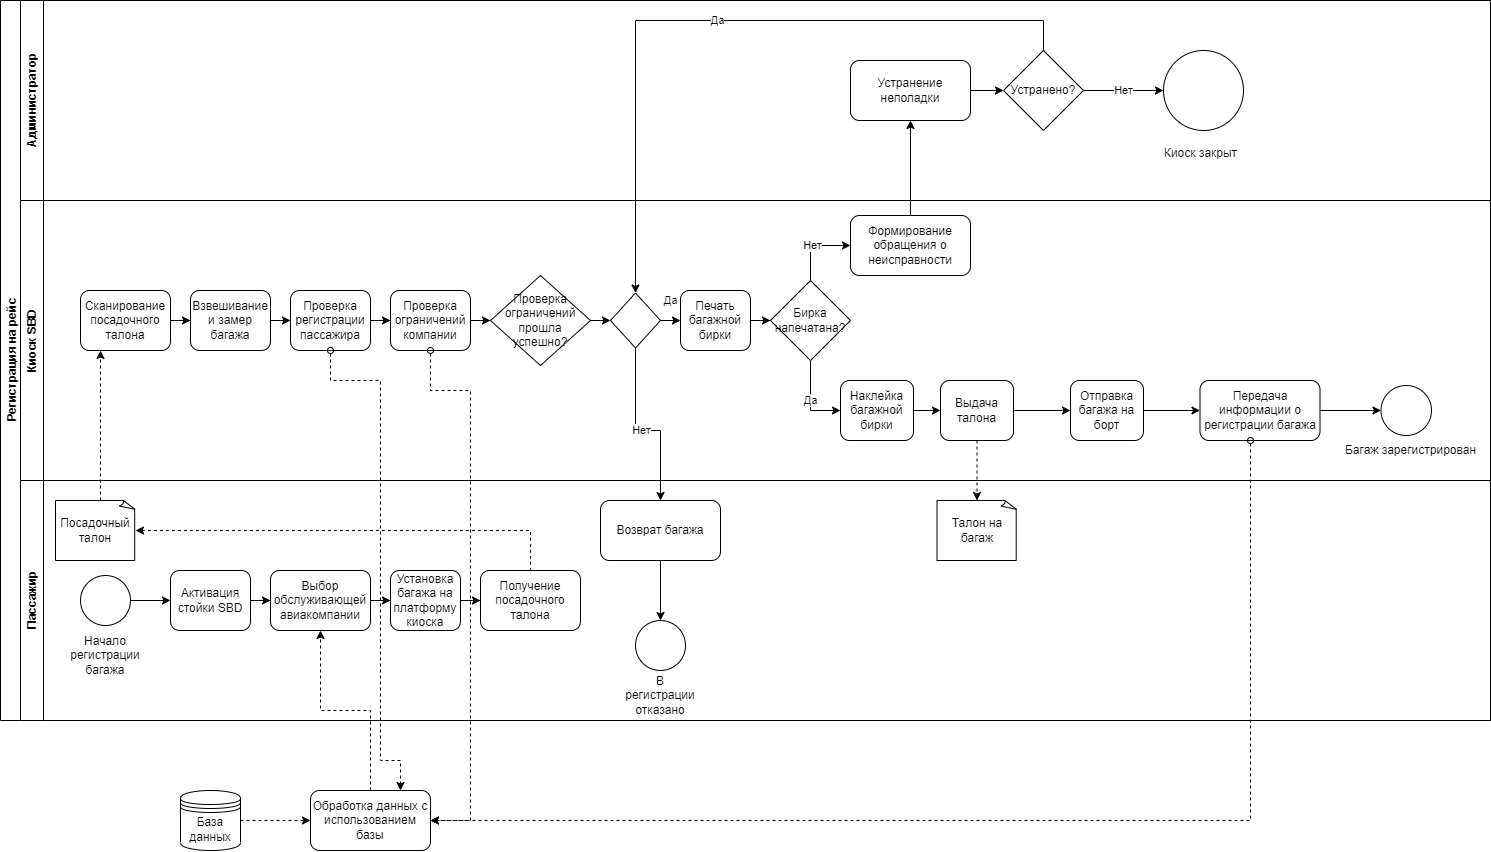

The diagram above was exported from draw.io. Its source (the exported page's mxGraphModel, read from the mxfile embedded in the PNG):
<mxGraphModel dx="1723" dy="1167" grid="1" gridSize="10" guides="1" tooltips="1" connect="1" arrows="1" fold="1" page="1" pageScale="1" pageWidth="827" pageHeight="1169" math="0" shadow="0">
  <root>
    <mxCell id="0" />
    <mxCell id="1" parent="0" />
    <mxCell id="0YTkGczeG3YsDpF2592z-1" value="Регистрация на рейс" style="swimlane;horizontal=0;whiteSpace=wrap;html=1;" parent="1" vertex="1">
      <mxGeometry y="40" width="1490" height="720" as="geometry" />
    </mxCell>
    <mxCell id="0YTkGczeG3YsDpF2592z-2" value="Администратор" style="swimlane;horizontal=0;whiteSpace=wrap;html=1;" parent="0YTkGczeG3YsDpF2592z-1" vertex="1">
      <mxGeometry x="20" width="1470" height="200" as="geometry" />
    </mxCell>
    <mxCell id="0YTkGczeG3YsDpF2592z-3" style="edgeStyle=orthogonalEdgeStyle;rounded=0;orthogonalLoop=1;jettySize=auto;html=1;entryX=0;entryY=0.5;entryDx=0;entryDy=0;" parent="0YTkGczeG3YsDpF2592z-2" source="0YTkGczeG3YsDpF2592z-4" target="0YTkGczeG3YsDpF2592z-6" edge="1">
      <mxGeometry relative="1" as="geometry" />
    </mxCell>
    <mxCell id="0YTkGczeG3YsDpF2592z-4" value="Устранение неполадки" style="rounded=1;whiteSpace=wrap;html=1;" parent="0YTkGczeG3YsDpF2592z-2" vertex="1">
      <mxGeometry x="830" y="60" width="120" height="60" as="geometry" />
    </mxCell>
    <mxCell id="0YTkGczeG3YsDpF2592z-5" value="Нет" style="edgeStyle=orthogonalEdgeStyle;rounded=0;orthogonalLoop=1;jettySize=auto;html=1;" parent="0YTkGczeG3YsDpF2592z-2" source="0YTkGczeG3YsDpF2592z-6" target="0YTkGczeG3YsDpF2592z-7" edge="1">
      <mxGeometry relative="1" as="geometry" />
    </mxCell>
    <mxCell id="0YTkGczeG3YsDpF2592z-6" value="Устранено?" style="rhombus;whiteSpace=wrap;html=1;" parent="0YTkGczeG3YsDpF2592z-2" vertex="1">
      <mxGeometry x="983" y="50" width="80" height="80" as="geometry" />
    </mxCell>
    <mxCell id="0YTkGczeG3YsDpF2592z-7" value="" style="ellipse;whiteSpace=wrap;html=1;" parent="0YTkGczeG3YsDpF2592z-2" vertex="1">
      <mxGeometry x="1143" y="50" width="80" height="80" as="geometry" />
    </mxCell>
    <mxCell id="0YTkGczeG3YsDpF2592z-8" value="Киоск SBD" style="swimlane;horizontal=0;whiteSpace=wrap;html=1;" parent="0YTkGczeG3YsDpF2592z-1" vertex="1">
      <mxGeometry x="20" y="200" width="1470" height="280" as="geometry" />
    </mxCell>
    <mxCell id="0YTkGczeG3YsDpF2592z-9" value="" style="edgeStyle=orthogonalEdgeStyle;rounded=0;orthogonalLoop=1;jettySize=auto;html=1;" parent="0YTkGczeG3YsDpF2592z-8" source="0YTkGczeG3YsDpF2592z-10" target="0YTkGczeG3YsDpF2592z-12" edge="1">
      <mxGeometry relative="1" as="geometry" />
    </mxCell>
    <mxCell id="0YTkGczeG3YsDpF2592z-10" value="Сканирование посадочного талона" style="rounded=1;whiteSpace=wrap;html=1;" parent="0YTkGczeG3YsDpF2592z-8" vertex="1">
      <mxGeometry x="60" y="90" width="90" height="60" as="geometry" />
    </mxCell>
    <mxCell id="0YTkGczeG3YsDpF2592z-11" value="" style="edgeStyle=orthogonalEdgeStyle;rounded=0;orthogonalLoop=1;jettySize=auto;html=1;" parent="0YTkGczeG3YsDpF2592z-8" source="0YTkGczeG3YsDpF2592z-12" target="0YTkGczeG3YsDpF2592z-14" edge="1">
      <mxGeometry relative="1" as="geometry" />
    </mxCell>
    <mxCell id="0YTkGczeG3YsDpF2592z-12" value="Взвешивание и замер багажа" style="whiteSpace=wrap;html=1;rounded=1;" parent="0YTkGczeG3YsDpF2592z-8" vertex="1">
      <mxGeometry x="170" y="90" width="80" height="60" as="geometry" />
    </mxCell>
    <mxCell id="0YTkGczeG3YsDpF2592z-13" value="" style="edgeStyle=orthogonalEdgeStyle;rounded=0;orthogonalLoop=1;jettySize=auto;html=1;" parent="0YTkGczeG3YsDpF2592z-8" source="0YTkGczeG3YsDpF2592z-14" target="0YTkGczeG3YsDpF2592z-16" edge="1">
      <mxGeometry relative="1" as="geometry" />
    </mxCell>
    <mxCell id="0YTkGczeG3YsDpF2592z-14" value="Проверка регистрации пассажира" style="whiteSpace=wrap;html=1;rounded=1;" parent="0YTkGczeG3YsDpF2592z-8" vertex="1">
      <mxGeometry x="270" y="90" width="80" height="60" as="geometry" />
    </mxCell>
    <mxCell id="0YTkGczeG3YsDpF2592z-15" style="edgeStyle=orthogonalEdgeStyle;rounded=0;orthogonalLoop=1;jettySize=auto;html=1;entryX=0;entryY=0.5;entryDx=0;entryDy=0;" parent="0YTkGczeG3YsDpF2592z-8" source="0YTkGczeG3YsDpF2592z-16" target="0YTkGczeG3YsDpF2592z-18" edge="1">
      <mxGeometry relative="1" as="geometry" />
    </mxCell>
    <mxCell id="0YTkGczeG3YsDpF2592z-16" value="Проверка ограничений компании" style="whiteSpace=wrap;html=1;rounded=1;" parent="0YTkGczeG3YsDpF2592z-8" vertex="1">
      <mxGeometry x="370" y="90" width="80" height="60" as="geometry" />
    </mxCell>
    <mxCell id="vPa72PCp9Q46B1JzaZBX-4" style="edgeStyle=orthogonalEdgeStyle;rounded=0;orthogonalLoop=1;jettySize=auto;html=1;exitX=1;exitY=0.5;exitDx=0;exitDy=0;entryX=0;entryY=0.5;entryDx=0;entryDy=0;" edge="1" parent="0YTkGczeG3YsDpF2592z-8" source="0YTkGczeG3YsDpF2592z-18" target="vPa72PCp9Q46B1JzaZBX-3">
      <mxGeometry relative="1" as="geometry" />
    </mxCell>
    <mxCell id="0YTkGczeG3YsDpF2592z-18" value="Проверка ограничений прошла успешно?" style="rhombus;whiteSpace=wrap;html=1;" parent="0YTkGczeG3YsDpF2592z-8" vertex="1">
      <mxGeometry x="470" y="75" width="100" height="90" as="geometry" />
    </mxCell>
    <mxCell id="0YTkGczeG3YsDpF2592z-19" style="edgeStyle=orthogonalEdgeStyle;rounded=0;orthogonalLoop=1;jettySize=auto;html=1;entryX=0;entryY=0.5;entryDx=0;entryDy=0;" parent="0YTkGczeG3YsDpF2592z-8" source="0YTkGczeG3YsDpF2592z-20" target="0YTkGczeG3YsDpF2592z-23" edge="1">
      <mxGeometry relative="1" as="geometry" />
    </mxCell>
    <mxCell id="0YTkGczeG3YsDpF2592z-20" value="Печать багажной бирки" style="rounded=1;whiteSpace=wrap;html=1;" parent="0YTkGczeG3YsDpF2592z-8" vertex="1">
      <mxGeometry x="660" y="90" width="70" height="60" as="geometry" />
    </mxCell>
    <mxCell id="0YTkGczeG3YsDpF2592z-21" value="Нет" style="edgeStyle=orthogonalEdgeStyle;rounded=0;orthogonalLoop=1;jettySize=auto;html=1;entryX=0;entryY=0.5;entryDx=0;entryDy=0;" parent="0YTkGczeG3YsDpF2592z-8" source="0YTkGczeG3YsDpF2592z-23" target="0YTkGczeG3YsDpF2592z-24" edge="1">
      <mxGeometry relative="1" as="geometry" />
    </mxCell>
    <mxCell id="0YTkGczeG3YsDpF2592z-22" value="Да" style="edgeStyle=orthogonalEdgeStyle;rounded=0;orthogonalLoop=1;jettySize=auto;html=1;entryX=0;entryY=0.5;entryDx=0;entryDy=0;" parent="0YTkGczeG3YsDpF2592z-8" source="0YTkGczeG3YsDpF2592z-23" target="0YTkGczeG3YsDpF2592z-26" edge="1">
      <mxGeometry relative="1" as="geometry" />
    </mxCell>
    <mxCell id="0YTkGczeG3YsDpF2592z-23" value="Бирка напечатана?" style="rhombus;whiteSpace=wrap;html=1;" parent="0YTkGczeG3YsDpF2592z-8" vertex="1">
      <mxGeometry x="750" y="80" width="80" height="80" as="geometry" />
    </mxCell>
    <mxCell id="0YTkGczeG3YsDpF2592z-24" value="Формирование обращения о неисправности" style="rounded=1;whiteSpace=wrap;html=1;" parent="0YTkGczeG3YsDpF2592z-8" vertex="1">
      <mxGeometry x="830" y="15" width="120" height="60" as="geometry" />
    </mxCell>
    <mxCell id="0YTkGczeG3YsDpF2592z-25" style="edgeStyle=orthogonalEdgeStyle;rounded=0;orthogonalLoop=1;jettySize=auto;html=1;entryX=0;entryY=0.5;entryDx=0;entryDy=0;" parent="0YTkGczeG3YsDpF2592z-8" source="0YTkGczeG3YsDpF2592z-26" target="0YTkGczeG3YsDpF2592z-34" edge="1">
      <mxGeometry relative="1" as="geometry" />
    </mxCell>
    <mxCell id="0YTkGczeG3YsDpF2592z-26" value="Наклейка багажной бирки" style="rounded=1;whiteSpace=wrap;html=1;" parent="0YTkGczeG3YsDpF2592z-8" vertex="1">
      <mxGeometry x="820" y="180" width="73" height="60" as="geometry" />
    </mxCell>
    <mxCell id="0YTkGczeG3YsDpF2592z-27" value="" style="edgeStyle=orthogonalEdgeStyle;rounded=0;orthogonalLoop=1;jettySize=auto;html=1;" parent="0YTkGczeG3YsDpF2592z-8" source="0YTkGczeG3YsDpF2592z-28" target="0YTkGczeG3YsDpF2592z-30" edge="1">
      <mxGeometry relative="1" as="geometry" />
    </mxCell>
    <mxCell id="0YTkGczeG3YsDpF2592z-28" value="Отправка багажа на борт" style="rounded=1;whiteSpace=wrap;html=1;" parent="0YTkGczeG3YsDpF2592z-8" vertex="1">
      <mxGeometry x="1050" y="180" width="73" height="60" as="geometry" />
    </mxCell>
    <mxCell id="0YTkGczeG3YsDpF2592z-29" value="" style="edgeStyle=orthogonalEdgeStyle;rounded=0;orthogonalLoop=1;jettySize=auto;html=1;" parent="0YTkGczeG3YsDpF2592z-8" source="0YTkGczeG3YsDpF2592z-30" target="0YTkGczeG3YsDpF2592z-31" edge="1">
      <mxGeometry relative="1" as="geometry" />
    </mxCell>
    <mxCell id="0YTkGczeG3YsDpF2592z-30" value="Передача информации о регистрации багажа" style="whiteSpace=wrap;html=1;rounded=1;" parent="0YTkGczeG3YsDpF2592z-8" vertex="1">
      <mxGeometry x="1179.5" y="180" width="120" height="60" as="geometry" />
    </mxCell>
    <mxCell id="0YTkGczeG3YsDpF2592z-31" value="" style="ellipse;whiteSpace=wrap;html=1;rounded=1;" parent="0YTkGczeG3YsDpF2592z-8" vertex="1">
      <mxGeometry x="1360.5" y="185" width="50.5" height="50" as="geometry" />
    </mxCell>
    <mxCell id="0YTkGczeG3YsDpF2592z-33" style="edgeStyle=orthogonalEdgeStyle;rounded=0;orthogonalLoop=1;jettySize=auto;html=1;entryX=0;entryY=0.5;entryDx=0;entryDy=0;" parent="0YTkGczeG3YsDpF2592z-8" source="0YTkGczeG3YsDpF2592z-34" target="0YTkGczeG3YsDpF2592z-28" edge="1">
      <mxGeometry relative="1" as="geometry" />
    </mxCell>
    <mxCell id="0YTkGczeG3YsDpF2592z-34" value="Выдача талона" style="rounded=1;whiteSpace=wrap;html=1;" parent="0YTkGczeG3YsDpF2592z-8" vertex="1">
      <mxGeometry x="920" y="180" width="73" height="60" as="geometry" />
    </mxCell>
    <mxCell id="vPa72PCp9Q46B1JzaZBX-5" value="Да" style="edgeStyle=orthogonalEdgeStyle;rounded=0;orthogonalLoop=1;jettySize=auto;html=1;exitX=1;exitY=0.5;exitDx=0;exitDy=0;entryX=0;entryY=0.5;entryDx=0;entryDy=0;" edge="1" parent="0YTkGczeG3YsDpF2592z-8" source="vPa72PCp9Q46B1JzaZBX-3" target="0YTkGczeG3YsDpF2592z-20">
      <mxGeometry y="20" relative="1" as="geometry">
        <mxPoint as="offset" />
      </mxGeometry>
    </mxCell>
    <mxCell id="vPa72PCp9Q46B1JzaZBX-3" value="" style="rhombus;whiteSpace=wrap;html=1;" vertex="1" parent="0YTkGczeG3YsDpF2592z-8">
      <mxGeometry x="590" y="92.5" width="50" height="55" as="geometry" />
    </mxCell>
    <mxCell id="0YTkGczeG3YsDpF2592z-35" value="Пассажир" style="swimlane;horizontal=0;whiteSpace=wrap;html=1;startSize=23;" parent="0YTkGczeG3YsDpF2592z-1" vertex="1">
      <mxGeometry x="20" y="480" width="1470" height="240" as="geometry" />
    </mxCell>
    <mxCell id="0YTkGczeG3YsDpF2592z-36" style="edgeStyle=orthogonalEdgeStyle;rounded=0;orthogonalLoop=1;jettySize=auto;html=1;entryX=0;entryY=0.5;entryDx=0;entryDy=0;" parent="0YTkGczeG3YsDpF2592z-35" source="0YTkGczeG3YsDpF2592z-37" target="0YTkGczeG3YsDpF2592z-40" edge="1">
      <mxGeometry relative="1" as="geometry" />
    </mxCell>
    <mxCell id="0YTkGczeG3YsDpF2592z-37" value="" style="ellipse;whiteSpace=wrap;html=1;aspect=fixed;" parent="0YTkGczeG3YsDpF2592z-35" vertex="1">
      <mxGeometry x="60" y="95" width="50" height="50" as="geometry" />
    </mxCell>
    <mxCell id="0YTkGczeG3YsDpF2592z-38" value="Начало регистрации багажа" style="text;html=1;strokeColor=none;fillColor=none;align=center;verticalAlign=middle;whiteSpace=wrap;rounded=0;" parent="0YTkGczeG3YsDpF2592z-35" vertex="1">
      <mxGeometry x="55" y="160" width="60" height="30" as="geometry" />
    </mxCell>
    <mxCell id="0YTkGczeG3YsDpF2592z-39" value="" style="edgeStyle=orthogonalEdgeStyle;rounded=0;orthogonalLoop=1;jettySize=auto;html=1;" parent="0YTkGczeG3YsDpF2592z-35" source="0YTkGczeG3YsDpF2592z-40" target="0YTkGczeG3YsDpF2592z-42" edge="1">
      <mxGeometry relative="1" as="geometry" />
    </mxCell>
    <mxCell id="0YTkGczeG3YsDpF2592z-40" value="Активация стойки SBD" style="rounded=1;whiteSpace=wrap;html=1;" parent="0YTkGczeG3YsDpF2592z-35" vertex="1">
      <mxGeometry x="150" y="90" width="80" height="60" as="geometry" />
    </mxCell>
    <mxCell id="0YTkGczeG3YsDpF2592z-41" value="" style="edgeStyle=orthogonalEdgeStyle;rounded=0;orthogonalLoop=1;jettySize=auto;html=1;" parent="0YTkGczeG3YsDpF2592z-35" source="0YTkGczeG3YsDpF2592z-42" target="0YTkGczeG3YsDpF2592z-44" edge="1">
      <mxGeometry relative="1" as="geometry" />
    </mxCell>
    <mxCell id="0YTkGczeG3YsDpF2592z-42" value="Выбор обслуживающей авиакомпании" style="whiteSpace=wrap;html=1;rounded=1;" parent="0YTkGczeG3YsDpF2592z-35" vertex="1">
      <mxGeometry x="250" y="90" width="100" height="60" as="geometry" />
    </mxCell>
    <mxCell id="0YTkGczeG3YsDpF2592z-43" value="" style="edgeStyle=orthogonalEdgeStyle;rounded=0;orthogonalLoop=1;jettySize=auto;html=1;" parent="0YTkGczeG3YsDpF2592z-35" source="0YTkGczeG3YsDpF2592z-44" target="0YTkGczeG3YsDpF2592z-45" edge="1">
      <mxGeometry relative="1" as="geometry" />
    </mxCell>
    <mxCell id="0YTkGczeG3YsDpF2592z-44" value="Установка багажа на платформу киоска" style="whiteSpace=wrap;html=1;rounded=1;" parent="0YTkGczeG3YsDpF2592z-35" vertex="1">
      <mxGeometry x="370" y="90" width="70" height="60" as="geometry" />
    </mxCell>
    <mxCell id="0YTkGczeG3YsDpF2592z-45" value="Получение посадочного талона" style="whiteSpace=wrap;html=1;rounded=1;" parent="0YTkGczeG3YsDpF2592z-35" vertex="1">
      <mxGeometry x="460" y="90" width="100" height="60" as="geometry" />
    </mxCell>
    <mxCell id="vPa72PCp9Q46B1JzaZBX-1" style="edgeStyle=orthogonalEdgeStyle;rounded=0;orthogonalLoop=1;jettySize=auto;html=1;exitX=1;exitY=0.5;exitDx=0;exitDy=0;exitPerimeter=0;entryX=0.5;entryY=0;entryDx=0;entryDy=0;dashed=1;endArrow=none;endFill=0;startArrow=classic;startFill=1;" edge="1" parent="0YTkGczeG3YsDpF2592z-35" source="0YTkGczeG3YsDpF2592z-46" target="0YTkGczeG3YsDpF2592z-45">
      <mxGeometry relative="1" as="geometry" />
    </mxCell>
    <mxCell id="0YTkGczeG3YsDpF2592z-46" value="Посадочный талон" style="whiteSpace=wrap;html=1;shape=mxgraph.basic.document" parent="0YTkGczeG3YsDpF2592z-35" vertex="1">
      <mxGeometry x="35" y="20" width="80" height="60" as="geometry" />
    </mxCell>
    <mxCell id="0YTkGczeG3YsDpF2592z-47" value="" style="edgeStyle=orthogonalEdgeStyle;rounded=0;orthogonalLoop=1;jettySize=auto;html=1;" parent="0YTkGczeG3YsDpF2592z-35" source="0YTkGczeG3YsDpF2592z-48" target="0YTkGczeG3YsDpF2592z-49" edge="1">
      <mxGeometry relative="1" as="geometry" />
    </mxCell>
    <mxCell id="0YTkGczeG3YsDpF2592z-48" value="Возврат багажа" style="rounded=1;whiteSpace=wrap;html=1;" parent="0YTkGczeG3YsDpF2592z-35" vertex="1">
      <mxGeometry x="580" y="20" width="120" height="60" as="geometry" />
    </mxCell>
    <mxCell id="0YTkGczeG3YsDpF2592z-49" value="" style="ellipse;whiteSpace=wrap;html=1;rounded=1;" parent="0YTkGczeG3YsDpF2592z-35" vertex="1">
      <mxGeometry x="615" y="140" width="50" height="50" as="geometry" />
    </mxCell>
    <mxCell id="0YTkGczeG3YsDpF2592z-50" value="В регистрации отказано" style="text;html=1;strokeColor=none;fillColor=none;align=center;verticalAlign=middle;whiteSpace=wrap;rounded=0;" parent="0YTkGczeG3YsDpF2592z-35" vertex="1">
      <mxGeometry x="610" y="200" width="60" height="30" as="geometry" />
    </mxCell>
    <mxCell id="0YTkGczeG3YsDpF2592z-51" value="Талон на багаж" style="whiteSpace=wrap;html=1;shape=mxgraph.basic.document" parent="0YTkGczeG3YsDpF2592z-35" vertex="1">
      <mxGeometry x="916.5" y="20" width="80" height="60" as="geometry" />
    </mxCell>
    <mxCell id="0YTkGczeG3YsDpF2592z-53" style="edgeStyle=orthogonalEdgeStyle;rounded=0;orthogonalLoop=1;jettySize=auto;html=1;dashed=1;" parent="0YTkGczeG3YsDpF2592z-1" source="0YTkGczeG3YsDpF2592z-46" edge="1">
      <mxGeometry relative="1" as="geometry">
        <mxPoint x="100" y="350" as="targetPoint" />
        <Array as="points">
          <mxPoint x="100" y="450" />
          <mxPoint x="100" y="450" />
        </Array>
      </mxGeometry>
    </mxCell>
    <mxCell id="0YTkGczeG3YsDpF2592z-54" value="Нет" style="edgeStyle=orthogonalEdgeStyle;rounded=0;orthogonalLoop=1;jettySize=auto;html=1;entryX=0.5;entryY=0;entryDx=0;entryDy=0;exitX=0.5;exitY=1;exitDx=0;exitDy=0;" parent="0YTkGczeG3YsDpF2592z-1" source="vPa72PCp9Q46B1JzaZBX-3" target="0YTkGczeG3YsDpF2592z-48" edge="1">
      <mxGeometry relative="1" as="geometry">
        <Array as="points">
          <mxPoint x="635" y="430" />
          <mxPoint x="660" y="430" />
        </Array>
      </mxGeometry>
    </mxCell>
    <mxCell id="0YTkGczeG3YsDpF2592z-55" style="edgeStyle=orthogonalEdgeStyle;rounded=0;orthogonalLoop=1;jettySize=auto;html=1;entryX=0.5;entryY=1;entryDx=0;entryDy=0;" parent="0YTkGczeG3YsDpF2592z-1" source="0YTkGczeG3YsDpF2592z-24" target="0YTkGczeG3YsDpF2592z-4" edge="1">
      <mxGeometry relative="1" as="geometry" />
    </mxCell>
    <mxCell id="0YTkGczeG3YsDpF2592z-56" value="Да" style="edgeStyle=orthogonalEdgeStyle;rounded=0;orthogonalLoop=1;jettySize=auto;html=1;entryX=0.5;entryY=0;entryDx=0;entryDy=0;" parent="0YTkGczeG3YsDpF2592z-1" source="0YTkGczeG3YsDpF2592z-6" target="vPa72PCp9Q46B1JzaZBX-3" edge="1">
      <mxGeometry relative="1" as="geometry">
        <Array as="points">
          <mxPoint x="1043" y="20" />
          <mxPoint x="635" y="20" />
        </Array>
      </mxGeometry>
    </mxCell>
    <mxCell id="0YTkGczeG3YsDpF2592z-58" style="edgeStyle=orthogonalEdgeStyle;rounded=0;orthogonalLoop=1;jettySize=auto;html=1;exitX=0.5;exitY=1;exitDx=0;exitDy=0;entryX=0.5;entryY=0;entryDx=0;entryDy=0;entryPerimeter=0;dashed=1;" parent="0YTkGczeG3YsDpF2592z-1" source="0YTkGczeG3YsDpF2592z-34" target="0YTkGczeG3YsDpF2592z-51" edge="1">
      <mxGeometry relative="1" as="geometry" />
    </mxCell>
    <mxCell id="0YTkGczeG3YsDpF2592z-59" value="Багаж зарегистрирован" style="text;html=1;align=center;verticalAlign=middle;resizable=0;points=[];autosize=1;strokeColor=none;fillColor=none;" parent="1" vertex="1">
      <mxGeometry x="1335" y="475" width="150" height="30" as="geometry" />
    </mxCell>
    <mxCell id="0YTkGczeG3YsDpF2592z-60" style="edgeStyle=orthogonalEdgeStyle;rounded=0;orthogonalLoop=1;jettySize=auto;html=1;entryX=0;entryY=0.5;entryDx=0;entryDy=0;dashed=1;" parent="1" source="0YTkGczeG3YsDpF2592z-61" target="0YTkGczeG3YsDpF2592z-63" edge="1">
      <mxGeometry relative="1" as="geometry" />
    </mxCell>
    <mxCell id="0YTkGczeG3YsDpF2592z-61" value="База данных" style="shape=datastore;whiteSpace=wrap;html=1;" parent="1" vertex="1">
      <mxGeometry x="180" y="830" width="60" height="60" as="geometry" />
    </mxCell>
    <mxCell id="0YTkGczeG3YsDpF2592z-62" style="edgeStyle=orthogonalEdgeStyle;rounded=0;orthogonalLoop=1;jettySize=auto;html=1;entryX=0.5;entryY=1;entryDx=0;entryDy=0;dashed=1;" parent="1" source="0YTkGczeG3YsDpF2592z-63" target="0YTkGczeG3YsDpF2592z-42" edge="1">
      <mxGeometry relative="1" as="geometry" />
    </mxCell>
    <mxCell id="0YTkGczeG3YsDpF2592z-63" value="Обработка данных с использованием базы" style="rounded=1;whiteSpace=wrap;html=1;" parent="1" vertex="1">
      <mxGeometry x="310" y="830" width="120" height="60" as="geometry" />
    </mxCell>
    <mxCell id="0YTkGczeG3YsDpF2592z-64" style="edgeStyle=orthogonalEdgeStyle;rounded=0;orthogonalLoop=1;jettySize=auto;html=1;entryX=1;entryY=0.5;entryDx=0;entryDy=0;dashed=1;startArrow=oval;startFill=0;" parent="1" source="0YTkGczeG3YsDpF2592z-30" target="0YTkGczeG3YsDpF2592z-63" edge="1">
      <mxGeometry relative="1" as="geometry">
        <Array as="points">
          <mxPoint x="1250" y="860" />
        </Array>
      </mxGeometry>
    </mxCell>
    <mxCell id="0YTkGczeG3YsDpF2592z-65" style="edgeStyle=orthogonalEdgeStyle;rounded=0;orthogonalLoop=1;jettySize=auto;html=1;entryX=1;entryY=0.5;entryDx=0;entryDy=0;dashed=1;startArrow=oval;startFill=0;exitX=0.5;exitY=1;exitDx=0;exitDy=0;" parent="1" source="0YTkGczeG3YsDpF2592z-16" target="0YTkGczeG3YsDpF2592z-63" edge="1">
      <mxGeometry relative="1" as="geometry">
        <Array as="points">
          <mxPoint x="430" y="430" />
          <mxPoint x="470" y="430" />
          <mxPoint x="470" y="860" />
        </Array>
      </mxGeometry>
    </mxCell>
    <mxCell id="0YTkGczeG3YsDpF2592z-66" style="edgeStyle=orthogonalEdgeStyle;rounded=0;orthogonalLoop=1;jettySize=auto;html=1;entryX=0.75;entryY=0;entryDx=0;entryDy=0;dashed=1;startArrow=oval;startFill=0;" parent="1" source="0YTkGczeG3YsDpF2592z-14" target="0YTkGczeG3YsDpF2592z-63" edge="1">
      <mxGeometry relative="1" as="geometry">
        <Array as="points">
          <mxPoint x="330" y="420" />
          <mxPoint x="380" y="420" />
          <mxPoint x="380" y="800" />
          <mxPoint x="400" y="800" />
        </Array>
      </mxGeometry>
    </mxCell>
    <mxCell id="vPa72PCp9Q46B1JzaZBX-2" value="Киоск закрыт" style="text;html=1;align=center;verticalAlign=middle;resizable=0;points=[];autosize=1;strokeColor=none;fillColor=none;" vertex="1" parent="1">
      <mxGeometry x="1150" y="178" width="100" height="30" as="geometry" />
    </mxCell>
  </root>
</mxGraphModel>